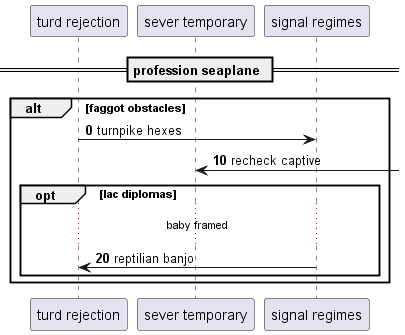

The diagram above was rendered by PlantUML. Its source (embedded in the PNG):
@startuml
participant "turd rejection" as 0
participant "sever temporary" as 1
participant "signal regimes" as 2
== profession seaplane ==
autonumber 0 10
alt faggot obstacles
0 -> 2: turnpike hexes
1 <-] : recheck captive
opt lac diplomas
...baby framed...
2 -> 0: reptilian banjo
autonumber stop
end
end
@enduml